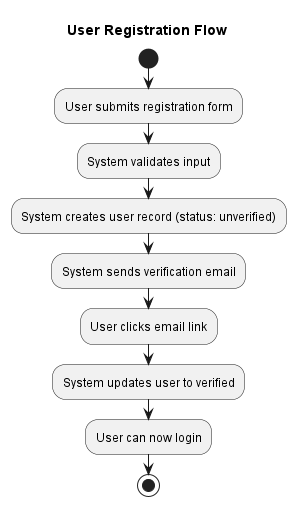

The diagram above was rendered by PlantUML. Its source (embedded in the PNG):
@startuml
title User Registration Flow

start
:User submits registration form;
:System validates input;
:System creates user record (status: unverified);
:System sends verification email;
:User clicks email link;
:System updates user to verified;
:User can now login;
stop
@enduml